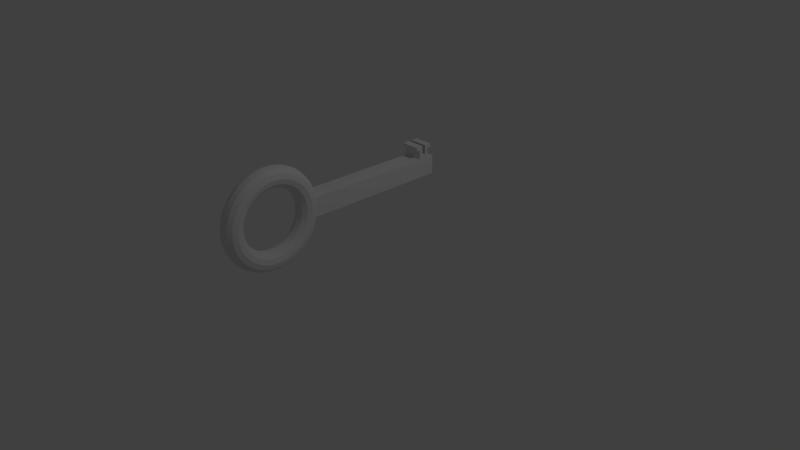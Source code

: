 # Source: Key.blend  (saved by Blender 2.79.0; exported with 4.5.12 LTS)
import bpy
from mathutils import Matrix  # noqa: F401  (used for matrix-valued properties, if any)

bpy.ops.wm.read_factory_settings(use_empty=True)
scene = bpy.context.scene
scene.name = 'Scene'

# ---- collections
col_collection_1 = bpy.data.collections.new('Collection 1'); scene.collection.children.link(col_collection_1)

# ---- materials (node trees are filled in below, after node groups)
mat_material = bpy.data.materials.new('Material')
mat_material.alpha_threshold = 0.0
mat_material.roughness = 0.5
mat_material.line_color = (0.0, 0.0, 0.0, 1.0)

# ---- material node trees

# ---- world
world_world = bpy.data.worlds.new('World'); scene.world = world_world
world_world.color = (0.05088, 0.05088, 0.05088)
world_world.use_sun_shadow = False
world_world.sun_shadow_jitter_overblur = 0.0
world_world.cycles.sampling_method = 'MANUAL'

# ---- cameras
cam_camera = bpy.data.cameras.new('Camera')
cam_camera.clip_end = 100.0
cam_camera.lens = 35.0
cam_camera.sensor_width = 32.0
cam_camera.sensor_height = 18.0
cam_camera.ortho_scale = 7.314
cam_camera.dof.focus_distance = 0.0

# ---- lights
light_lamp = bpy.data.lights.new('Lamp', 'POINT')
light_lamp.transmission_factor = 0.0
light_lamp.cutoff_distance = 30.0
light_lamp.energy = 100.0
light_lamp.shadow_buffer_clip_start = 1.001
light_lamp.shadow_soft_size = 0.1
light_lamp.shadow_maximum_resolution = 0.006
light_lamp.use_absolute_resolution = True

# ---- meshes
me_cube = bpy.data.meshes.new('Cube')
me_cube.from_pydata([(1.0, 1.0, -1.0), (1.0, -1.0, -1.0), (-1.0, -1.0, -1.0), (-1.0, 1.0, -1.0), (1.0, 1.0, 1.0), (1.0, -1.0, 1.0), (-1.0, -1.0, 1.0), (-1.0, 1.0, 1.0), (1.0, 0.7696, -1.0), (-1.0, 0.7696, -1.0), (1.0, 0.7696, 1.0), (-1.0, 0.7696, 1.0), (-1.0, 0.9064, -1.0), (-1.0, 0.9064, 1.0), (1.0, 0.9064, -1.0), (1.0, 0.9064, 1.0), (1.0, 0.9064, 1.385), (1.0, 0.7696, 1.385), (-1.0, 0.7696, 1.385), (-1.0, 0.9064, 1.385), (1.0, 0.8645, -1.0), (1.0, 0.8189, -1.0), (1.0, 0.8645, 1.0), (1.0, 0.8189, 1.0), (-1.0, 0.8189, -1.0), (-1.0, 0.8645, -1.0), (-1.0, 0.8189, 1.0), (-1.0, 0.8645, 1.0), (1.0, 0.8645, 1.385), (1.0, 0.8189, 1.385), (-1.0, 0.8189, 1.385), (-1.0, 0.8645, 1.385), (1.0, 0.8189, 2.369), (1.0, 0.7696, 2.369), (-1.0, 0.7696, 2.369), (-1.0, 0.8645, 2.369), (-1.0, 0.9064, 2.369), (1.0, 0.9064, 2.369), (1.0, 0.8645, 2.369), (-1.0, 0.8189, 2.369), (-1.0, 0.8189, 2.001), (1.0, 0.8189, 2.001), (1.0, 0.7696, 2.001), (-1.0, 0.7696, 2.001), (1.0, 0.9064, 2.001), (1.0, 0.8645, 2.001), (-1.0, 0.9064, 2.001), (-1.0, 0.8645, 2.001), (-1.0, 0.7186, 2.369), (1.0, 0.7186, 2.369), (-1.0, 0.9575, 2.369), (1.0, 0.9575, 2.369), (1.0, 0.9575, 2.001), (-1.0, 0.9575, 2.001), (1.0, 0.7186, 2.001), (-1.0, 0.7186, 2.001), (0.1985, -1.49, 5.146), (-0.314, -1.49, 5.011), (-0.6901, -1.49, 4.637), (-0.829, -1.49, 4.126), (-0.6935, -1.49, 3.613), (-0.3199, -1.49, 3.237), (0.1917, -1.49, 3.098), (0.7042, -1.49, 3.234), (1.08, -1.49, 3.607), (1.219, -1.49, 4.119), (1.084, -1.49, 4.631), (0.7101, -1.49, 5.008), (0.1984, -1.406, 5.103), (-0.3142, -1.409, 4.968), (-0.6903, -1.415, 4.598), (-0.8291, -1.423, 4.091), (-0.6936, -1.431, 3.583), (-0.32, -1.438, 3.21), (0.1916, -1.44, 3.072), (0.7041, -1.438, 3.206), (1.08, -1.431, 3.577), (1.219, -1.423, 4.084), (1.084, -1.415, 4.592), (0.71, -1.409, 4.965), (0.1979, -1.324, 4.972), (-0.3146, -1.329, 4.841), (-0.6906, -1.341, 4.48), (-0.8295, -1.357, 3.986), (-0.6939, -1.374, 3.491), (-0.3203, -1.386, 3.128), (0.1914, -1.391, 2.994), (0.7039, -1.386, 3.124), (1.08, -1.374, 3.485), (1.219, -1.357, 3.979), (1.083, -1.341, 4.474), (0.7095, -1.329, 4.838), (0.1972, -1.245, 4.757), (-0.3153, -1.252, 4.632), (-0.6913, -1.27, 4.287), (-0.8301, -1.294, 3.814), (-0.6944, -1.319, 3.34), (-0.3207, -1.336, 2.993), (0.1909, -1.343, 2.864), (0.7034, -1.336, 2.989), (1.079, -1.319, 3.335), (1.218, -1.294, 3.807), (1.083, -1.27, 4.281), (0.7089, -1.252, 4.628), (0.1962, -1.17, 4.46), (-0.3162, -1.179, 4.343), (-0.6922, -1.202, 4.02), (-0.8308, -1.234, 3.577), (-0.6951, -1.266, 3.133), (-0.3213, -1.289, 2.807), (0.1904, -1.298, 2.687), (0.7028, -1.289, 2.804), (1.079, -1.266, 3.127), (1.217, -1.234, 3.57), (1.082, -1.202, 4.014), (0.7079, -1.179, 4.34), (0.195, -1.1, 4.088), (-0.3174, -1.111, 3.981), (-0.6933, -1.139, 3.685), (-0.8318, -1.178, 3.279), (-0.696, -1.217, 2.873), (-0.3221, -1.246, 2.574), (0.1896, -1.256, 2.463), (0.702, -1.246, 2.57), (1.078, -1.217, 2.867), (1.216, -1.178, 3.272), (1.081, -1.139, 3.679), (0.7067, -1.111, 3.978), (0.1935, -1.037, 3.647), (-0.3189, -1.049, 3.551), (-0.6946, -1.083, 3.288), (-0.833, -1.128, 2.926), (-0.697, -1.173, 2.563), (-0.323, -1.206, 2.297), (0.1887, -1.218, 2.198), (0.7011, -1.206, 2.294), (1.077, -1.173, 2.557), (1.215, -1.128, 2.919), (1.079, -1.083, 3.282), (0.7053, -1.049, 3.548), (0.1919, -0.9822, 3.143), (-0.3205, -0.9958, 3.061), (-0.6961, -1.033, 2.834), (-0.8343, -1.084, 2.523), (-0.6982, -1.135, 2.211), (-0.3241, -1.172, 1.981), (0.1877, -1.185, 1.896), (0.7001, -1.172, 1.978), (1.076, -1.135, 2.205), (1.214, -1.084, 2.516), (1.078, -1.033, 2.828), (0.7037, -0.9958, 3.058), (0.19, -0.9356, 2.586), (-0.3223, -0.9505, 2.519), (-0.6978, -0.9911, 2.333), (-0.8358, -1.047, 2.077), (-0.6994, -1.102, 1.821), (-0.3252, -1.143, 1.632), (0.1866, -1.157, 1.562), (0.6989, -1.143, 1.629), (1.074, -1.102, 1.815), (1.212, -1.047, 2.071), (1.076, -0.9911, 2.327), (0.7019, -0.9505, 2.516), (0.188, -0.8986, 1.985), (-0.3242, -0.9145, 1.935), (-0.6995, -0.9578, 1.792), (-0.8374, -1.017, 1.597), (-0.7008, -1.076, 1.4), (-0.3265, -1.119, 1.256), (0.1854, -1.135, 1.202), (0.6977, -1.119, 1.252), (1.073, -1.076, 1.395), (1.211, -1.017, 1.59), (1.074, -0.9578, 1.787), (0.6999, -0.9145, 1.931), (0.1859, -0.8717, 1.351), (-0.3263, -0.8883, 1.317), (-0.7014, -0.9335, 1.222), (-0.8391, -0.9954, 1.089), (-0.7023, -1.057, 0.9565), (-0.3278, -1.102, 0.8582), (0.1842, -1.119, 0.821), (0.6964, -1.102, 0.8548), (1.072, -1.057, 0.9506), (1.209, -0.9954, 1.083), (1.072, -0.9335, 1.216), (0.6979, -0.8883, 1.314), (0.1838, -0.8554, 0.6942), (-0.3284, -0.8724, 0.678), (-0.7034, -0.9188, 0.6303), (-0.8408, -0.9823, 0.5639), (-0.7038, -1.046, 0.4966), (-0.3291, -1.092, 0.4464), (0.1829, -1.109, 0.4268), (0.695, -1.092, 0.4431), (1.07, -1.046, 0.4907), (1.207, -0.9823, 0.5571), (1.07, -0.9188, 0.6244), (0.6958, -0.8724, 0.6746), (0.1815, -0.8499, 0.02582), (-0.3305, -0.867, 0.02751), (-0.7054, -0.9139, 0.02875), (-0.8426, -0.9779, 0.02921), (-0.7054, -1.042, 0.02875), (-0.3305, -1.089, 0.02751), (0.1815, -1.106, 0.02582), (0.6936, -1.089, 0.02412), (1.068, -1.042, 0.02288), (1.206, -0.9779, 0.02243), (1.068, -0.9139, 0.02288), (0.6936, -0.867, 0.02412), (0.1793, -0.8554, -0.6426), (-0.3327, -0.8724, -0.623), (-0.7074, -0.9188, -0.5728), (-0.8444, -0.9823, -0.5055), (-0.7069, -1.046, -0.4391), (-0.3319, -1.092, -0.3914), (0.1802, -1.109, -0.3752), (0.6922, -1.092, -0.3948), (1.067, -1.046, -0.445), (1.204, -0.9823, -0.5123), (1.066, -0.9188, -0.5787), (0.6915, -0.8724, -0.6264), (0.1772, -0.8717, -1.3), (-0.3348, -0.8883, -1.262), (-0.7093, -0.9335, -1.164), (-0.8461, -0.9954, -1.031), (-0.7085, -1.057, -0.899), (-0.3333, -1.102, -0.8032), (0.1789, -1.119, -0.7694), (0.6909, -1.102, -0.8066), (1.065, -1.057, -0.9049), (1.202, -0.9954, -1.038), (1.065, -0.9335, -1.17), (0.6893, -0.8883, -1.266), (0.1751, -0.8986, -1.934), (-0.3368, -0.9145, -1.88), (-0.7112, -0.9578, -1.735), (-0.8478, -1.017, -1.538), (-0.7099, -1.076, -1.343), (-0.3346, -1.119, -1.201), (0.1777, -1.135, -1.15), (0.6895, -1.119, -1.204), (1.064, -1.076, -1.349), (1.2, -1.017, -1.545), (1.063, -0.9578, -1.741), (0.6873, -0.9145, -1.883), (0.1731, -0.9356, -2.535), (-0.3388, -0.9505, -2.464), (-0.713, -0.9911, -2.276), (-0.8494, -1.047, -2.019), (-0.7113, -1.102, -1.763), (-0.3358, -1.143, -1.577), (0.1765, -1.157, -1.51), (0.6883, -1.143, -1.581), (1.063, -1.102, -1.769), (1.199, -1.047, -2.026), (1.061, -0.9911, -2.281), (0.6854, -0.9505, -2.468), (0.1712, -0.9822, -3.091), (-0.3406, -0.9958, -3.006), (-0.7147, -1.033, -2.777), (-0.8508, -1.084, -2.465), (-0.7126, -1.135, -2.153), (-0.337, -1.172, -1.926), (0.1754, -1.185, -1.845), (0.6871, -1.172, -1.93), (1.061, -1.135, -2.159), (1.197, -1.084, -2.471), (1.059, -1.033, -2.783), (0.6836, -0.9958, -3.01), (0.1696, -1.037, -3.595), (-0.3422, -1.049, -3.496), (-0.7162, -1.083, -3.23), (-0.8522, -1.128, -2.867), (-0.7138, -1.173, -2.506), (-0.338, -1.206, -2.242), (0.1744, -1.218, -2.147), (0.6861, -1.206, -2.245), (1.06, -1.173, -2.512), (1.196, -1.128, -2.874), (1.058, -1.083, -3.236), (0.6819, -1.049, -3.5), (0.1681, -1.1, -4.037), (-0.3436, -1.111, -3.926), (-0.7175, -1.139, -3.628), (-0.8533, -1.178, -3.221), (-0.7148, -1.217, -2.815), (-0.339, -1.246, -2.519), (0.1735, -1.256, -2.412), (0.6852, -1.246, -2.522), (1.059, -1.217, -2.821), (1.195, -1.178, -3.228), (1.056, -1.139, -3.633), (0.6805, -1.111, -3.93), (0.1669, -1.17, -4.409), (-0.3448, -1.179, -4.288), (-0.7186, -1.202, -3.962), (-0.8543, -1.234, -3.519), (-0.7157, -1.266, -3.075), (-0.3397, -1.289, -2.752), (0.1727, -1.298, -2.635), (0.6844, -1.289, -2.755), (1.058, -1.266, -3.081), (1.194, -1.234, -3.525), (1.055, -1.202, -3.968), (0.6793, -1.179, -4.292), (0.1659, -1.245, -4.705), (-0.3458, -1.252, -4.577), (-0.7195, -1.27, -4.229), (-0.8551, -1.294, -3.756), (-0.7163, -1.319, -3.283), (-0.3403, -1.336, -2.938), (0.1721, -1.343, -2.813), (0.6838, -1.336, -2.941), (1.058, -1.319, -3.289), (1.193, -1.294, -3.762), (1.054, -1.27, -4.235), (0.6784, -1.252, -4.58), (0.1652, -1.324, -4.92), (-0.3465, -1.329, -4.786), (-0.7201, -1.341, -4.423), (-0.8557, -1.357, -3.928), (-0.7168, -1.374, -3.434), (-0.3408, -1.386, -3.073), (0.1717, -1.391, -2.942), (0.6833, -1.386, -3.076), (1.057, -1.374, -3.439), (1.193, -1.357, -3.935), (1.054, -1.341, -4.429), (0.6777, -1.329, -4.79), (0.1647, -1.406, -5.051), (-0.3469, -1.409, -4.913), (-0.7205, -1.415, -4.54), (-0.856, -1.423, -4.032), (-0.7171, -1.431, -3.525), (-0.3411, -1.438, -3.155), (0.1715, -1.44, -3.02), (0.6831, -1.438, -3.158), (1.057, -1.431, -3.531), (1.192, -1.423, -4.039), (1.053, -1.415, -4.546), (0.6773, -1.409, -4.917), (0.1646, -1.49, -5.095), (-0.347, -1.49, -4.956), (-0.7206, -1.49, -4.58), (-0.8562, -1.49, -4.067), (-0.7172, -1.49, -3.556), (-0.3411, -1.49, -3.182), (0.1714, -1.49, -3.047), (0.683, -1.49, -3.185), (1.057, -1.49, -3.562), (1.192, -1.49, -4.074), (1.053, -1.49, -4.586), (0.6771, -1.49, -4.959), (0.1647, -1.574, -5.051), (-0.3469, -1.571, -4.913), (-0.7205, -1.565, -4.54), (-0.856, -1.557, -4.032), (-0.7171, -1.548, -3.525), (-0.3411, -1.542, -3.155), (0.1715, -1.54, -3.02), (0.6831, -1.542, -3.158), (1.057, -1.548, -3.531), (1.192, -1.557, -4.039), (1.053, -1.565, -4.546), (0.6773, -1.571, -4.917), (0.1652, -1.656, -4.92), (-0.3465, -1.651, -4.786), (-0.7201, -1.639, -4.423), (-0.8557, -1.623, -3.928), (-0.7168, -1.606, -3.434), (-0.3408, -1.594, -3.073), (0.1717, -1.589, -2.942), (0.6833, -1.594, -3.076), (1.057, -1.606, -3.439), (1.193, -1.623, -3.935), (1.054, -1.639, -4.429), (0.6777, -1.651, -4.79), (0.1659, -1.735, -4.705), (-0.3458, -1.728, -4.577), (-0.7195, -1.71, -4.229), (-0.8551, -1.686, -3.756), (-0.7163, -1.661, -3.283), (-0.3403, -1.644, -2.938), (0.1721, -1.637, -2.813), (0.6838, -1.644, -2.941), (1.058, -1.661, -3.289), (1.193, -1.686, -3.762), (1.054, -1.71, -4.235), (0.6784, -1.728, -4.58), (0.1669, -1.81, -4.409), (-0.3448, -1.801, -4.288), (-0.7186, -1.778, -3.962), (-0.8543, -1.746, -3.519), (-0.7157, -1.714, -3.075), (-0.3397, -1.691, -2.752), (0.1727, -1.682, -2.635), (0.6844, -1.691, -2.755), (1.058, -1.714, -3.081), (1.194, -1.746, -3.525), (1.055, -1.778, -3.968), (0.6793, -1.801, -4.292), (0.1681, -1.88, -4.037), (-0.3436, -1.869, -3.926), (-0.7175, -1.841, -3.628), (-0.8534, -1.802, -3.221), (-0.7148, -1.763, -2.815), (-0.339, -1.734, -2.519), (0.1735, -1.724, -2.412), (0.6852, -1.734, -2.522), (1.059, -1.763, -2.821), (1.195, -1.802, -3.228), (1.056, -1.841, -3.633), (0.6805, -1.869, -3.93), (0.1696, -1.943, -3.595), (-0.3422, -1.93, -3.496), (-0.7162, -1.897, -3.23), (-0.8522, -1.852, -2.867), (-0.7138, -1.807, -2.506), (-0.338, -1.774, -2.242), (0.1744, -1.762, -2.147), (0.6861, -1.774, -2.245), (1.06, -1.807, -2.512), (1.196, -1.852, -2.874), (1.058, -1.897, -3.236), (0.6819, -1.93, -3.5), (0.1712, -1.998, -3.091), (-0.3406, -1.984, -3.006), (-0.7147, -1.947, -2.777), (-0.8508, -1.896, -2.465), (-0.7126, -1.845, -2.153), (-0.337, -1.808, -1.926), (0.1754, -1.795, -1.845), (0.6871, -1.808, -1.93), (1.061, -1.845, -2.159), (1.197, -1.896, -2.471), (1.059, -1.947, -2.783), (0.6836, -1.984, -3.01), (0.1731, -2.044, -2.535), (-0.3388, -2.029, -2.464), (-0.713, -1.989, -2.276), (-0.8494, -1.933, -2.019), (-0.7113, -1.878, -1.763), (-0.3358, -1.837, -1.577), (0.1765, -1.823, -1.51), (0.6883, -1.837, -1.581), (1.063, -1.878, -1.769), (1.199, -1.933, -2.026), (1.061, -1.989, -2.281), (0.6854, -2.029, -2.468), (0.1751, -2.081, -1.934), (-0.3368, -2.066, -1.88), (-0.7112, -2.022, -1.735), (-0.8478, -1.963, -1.538), (-0.7099, -1.904, -1.343), (-0.3346, -1.861, -1.201), (0.1777, -1.845, -1.15), (0.6895, -1.861, -1.204), (1.064, -1.904, -1.349), (1.2, -1.963, -1.545), (1.063, -2.022, -1.741), (0.6873, -2.066, -1.883), (0.1772, -2.108, -1.3), (-0.3348, -2.092, -1.262), (-0.7093, -2.046, -1.164), (-0.8461, -1.985, -1.031), (-0.7085, -1.923, -0.899), (-0.3333, -1.878, -0.8032), (0.1789, -1.861, -0.7694), (0.6909, -1.878, -0.8066), (1.065, -1.923, -0.9049), (1.202, -1.985, -1.038), (1.065, -2.046, -1.17), (0.6893, -2.092, -1.266), (0.1793, -2.125, -0.6426), (-0.3327, -2.108, -0.623), (-0.7074, -2.061, -0.5728), (-0.8444, -1.998, -0.5055), (-0.7069, -1.934, -0.4391), (-0.3319, -1.888, -0.3914), (0.1802, -1.871, -0.3752), (0.6922, -1.888, -0.3948), (1.067, -1.934, -0.445), (1.204, -1.998, -0.5123), (1.066, -2.061, -0.5787), (0.6915, -2.108, -0.6264), (0.1815, -2.13, 0.02581), (-0.3305, -2.113, 0.02751), (-0.7054, -2.066, 0.02875), (-0.8426, -2.002, 0.0292), (-0.7054, -1.938, 0.02875), (-0.3305, -1.891, 0.02751), (0.1815, -1.874, 0.02581), (0.6936, -1.891, 0.02412), (1.068, -1.938, 0.02288), (1.206, -2.002, 0.02242), (1.068, -2.066, 0.02288), (0.6936, -2.113, 0.02412), (0.1838, -2.125, 0.6942), (-0.3284, -2.108, 0.678), (-0.7034, -2.061, 0.6303), (-0.8408, -1.998, 0.5639), (-0.7038, -1.934, 0.4966), (-0.3291, -1.888, 0.4464), (0.1829, -1.871, 0.4268), (0.695, -1.888, 0.4431), (1.07, -1.934, 0.4907), (1.207, -1.998, 0.5571), (1.07, -2.061, 0.6244), (0.6958, -2.108, 0.6746), (0.1859, -2.108, 1.351), (-0.3263, -2.092, 1.317), (-0.7014, -2.046, 1.222), (-0.8391, -1.985, 1.089), (-0.7023, -1.923, 0.9565), (-0.3278, -1.878, 0.8582), (0.1842, -1.861, 0.821), (0.6964, -1.878, 0.8548), (1.072, -1.923, 0.9506), (1.209, -1.985, 1.083), (1.072, -2.046, 1.216), (0.6979, -2.092, 1.314), (0.188, -2.081, 1.985), (-0.3242, -2.066, 1.935), (-0.6995, -2.022, 1.792), (-0.8374, -1.963, 1.597), (-0.7008, -1.904, 1.4), (-0.3265, -1.861, 1.256), (0.1854, -1.845, 1.202), (0.6977, -1.861, 1.252), (1.073, -1.904, 1.395), (1.211, -1.963, 1.59), (1.074, -2.022, 1.787), (0.6999, -2.066, 1.931), (0.19, -2.044, 2.586), (-0.3223, -2.029, 2.519), (-0.6978, -1.989, 2.333), (-0.8358, -1.933, 2.077), (-0.6995, -1.878, 1.821), (-0.3252, -1.837, 1.632), (0.1866, -1.823, 1.562), (0.6989, -1.837, 1.629), (1.074, -1.878, 1.815), (1.212, -1.933, 2.071), (1.076, -1.989, 2.327), (0.7019, -2.029, 2.516), (0.1919, -1.998, 3.143), (-0.3205, -1.984, 3.061), (-0.6961, -1.947, 2.834), (-0.8343, -1.896, 2.523), (-0.6982, -1.845, 2.211), (-0.3241, -1.808, 1.981), (0.1877, -1.795, 1.896), (0.7001, -1.808, 1.978), (1.076, -1.845, 2.205), (1.214, -1.896, 2.516), (1.078, -1.947, 2.828), (0.7037, -1.984, 3.058), (0.1935, -1.943, 3.647), (-0.3189, -1.93, 3.551), (-0.6946, -1.897, 3.288), (-0.833, -1.852, 2.926), (-0.697, -1.807, 2.563), (-0.323, -1.774, 2.297), (0.1887, -1.762, 2.198), (0.7011, -1.774, 2.294), (1.077, -1.807, 2.557), (1.215, -1.852, 2.919), (1.079, -1.897, 3.282), (0.7053, -1.93, 3.548), (0.195, -1.88, 4.088), (-0.3174, -1.869, 3.981), (-0.6933, -1.841, 3.685), (-0.8318, -1.802, 3.279), (-0.696, -1.763, 2.873), (-0.3221, -1.734, 2.574), (0.1896, -1.724, 2.463), (0.702, -1.734, 2.57), (1.078, -1.763, 2.867), (1.216, -1.802, 3.272), (1.081, -1.841, 3.679), (0.7067, -1.869, 3.978), (0.1962, -1.81, 4.46), (-0.3162, -1.801, 4.343), (-0.6922, -1.778, 4.02), (-0.8308, -1.746, 3.577), (-0.6951, -1.714, 3.133), (-0.3213, -1.691, 2.807), (0.1904, -1.682, 2.687), (0.7028, -1.691, 2.804), (1.079, -1.714, 3.127), (1.217, -1.746, 3.57), (1.082, -1.778, 4.014), (0.7079, -1.801, 4.34), (0.1972, -1.735, 4.757), (-0.3153, -1.728, 4.632), (-0.6913, -1.71, 4.287), (-0.8301, -1.686, 3.814), (-0.6944, -1.661, 3.34), (-0.3207, -1.644, 2.993), (0.1909, -1.637, 2.864), (0.7034, -1.644, 2.989), (1.079, -1.661, 3.334), (1.218, -1.686, 3.807), (1.083, -1.71, 4.281), (0.7089, -1.728, 4.628), (0.1979, -1.656, 4.972), (-0.3146, -1.651, 4.841), (-0.6906, -1.639, 4.48), (-0.8295, -1.623, 3.986), (-0.6939, -1.606, 3.491), (-0.3203, -1.594, 3.128), (0.1914, -1.589, 2.994), (0.7039, -1.594, 3.124), (1.08, -1.606, 3.485), (1.219, -1.623, 3.979), (1.083, -1.639, 4.474), (0.7095, -1.651, 4.838), (0.1984, -1.574, 5.103), (-0.3142, -1.571, 4.968), (-0.6903, -1.565, 4.598), (-0.8291, -1.557, 4.091), (-0.6936, -1.548, 3.583), (-0.32, -1.542, 3.21), (0.1916, -1.54, 3.072), (0.7041, -1.542, 3.206), (1.08, -1.548, 3.577), (1.219, -1.557, 4.084), (1.084, -1.565, 4.592), (0.71, -1.571, 4.965)], [], [(8, 1, 2, 9), (10, 11, 6, 5), (8, 10, 5, 1), (1, 5, 6, 2), (12, 13, 7, 3), (4, 0, 3, 7), (2, 6, 11, 9), (21, 23, 10, 8), (21, 8, 9, 24), (0, 14, 12, 3), (4, 7, 13, 15), (0, 4, 15, 14), (25, 27, 13, 12), (11, 10, 17, 18), (41, 40, 39, 32), (22, 15, 16, 28), (15, 13, 19, 16), (26, 11, 18, 30), (13, 27, 31, 19), (27, 26, 30, 31), (10, 23, 29, 17), (23, 22, 28, 29), (45, 44, 37, 38), (28, 31, 30, 29), (9, 11, 26, 24), (24, 26, 27, 25), (14, 20, 25, 12), (20, 21, 24, 25), (14, 15, 22, 20), (20, 22, 23, 21), (32, 39, 34, 33), (37, 36, 35, 38), (43, 42, 54, 55), (42, 33, 49, 54), (47, 45, 38, 35), (46, 47, 35, 36), (42, 41, 32, 33), (40, 43, 34, 39), (30, 18, 43, 40), (17, 29, 41, 42), (18, 17, 42, 43), (29, 30, 40, 41), (19, 31, 47, 46), (31, 28, 45, 47), (16, 19, 46, 44), (28, 16, 44, 45), (52, 53, 50, 51), (55, 54, 49, 48), (36, 37, 51, 50), (33, 34, 48, 49), (46, 36, 50, 53), (44, 46, 53, 52), (34, 43, 55, 48), (37, 44, 52, 51), (56, 68, 69, 57), (57, 69, 70, 58), (58, 70, 71, 59), (59, 71, 72, 60), (60, 72, 73, 61), (61, 73, 74, 62), (62, 74, 75, 63), (63, 75, 76, 64), (64, 76, 77, 65), (65, 77, 78, 66), (66, 78, 79, 67), (67, 79, 68, 56), (68, 80, 81, 69), (69, 81, 82, 70), (70, 82, 83, 71), (71, 83, 84, 72), (72, 84, 85, 73), (73, 85, 86, 74), (74, 86, 87, 75), (75, 87, 88, 76), (76, 88, 89, 77), (77, 89, 90, 78), (78, 90, 91, 79), (79, 91, 80, 68), (80, 92, 93, 81), (81, 93, 94, 82), (82, 94, 95, 83), (83, 95, 96, 84), (84, 96, 97, 85), (85, 97, 98, 86), (86, 98, 99, 87), (87, 99, 100, 88), (88, 100, 101, 89), (89, 101, 102, 90), (90, 102, 103, 91), (91, 103, 92, 80), (92, 104, 105, 93), (93, 105, 106, 94), (94, 106, 107, 95), (95, 107, 108, 96), (96, 108, 109, 97), (97, 109, 110, 98), (98, 110, 111, 99), (99, 111, 112, 100), (100, 112, 113, 101), (101, 113, 114, 102), (102, 114, 115, 103), (103, 115, 104, 92), (104, 116, 117, 105), (105, 117, 118, 106), (106, 118, 119, 107), (107, 119, 120, 108), (108, 120, 121, 109), (109, 121, 122, 110), (110, 122, 123, 111), (111, 123, 124, 112), (112, 124, 125, 113), (113, 125, 126, 114), (114, 126, 127, 115), (115, 127, 116, 104), (116, 128, 129, 117), (117, 129, 130, 118), (118, 130, 131, 119), (119, 131, 132, 120), (120, 132, 133, 121), (121, 133, 134, 122), (122, 134, 135, 123), (123, 135, 136, 124), (124, 136, 137, 125), (125, 137, 138, 126), (126, 138, 139, 127), (127, 139, 128, 116), (128, 140, 141, 129), (129, 141, 142, 130), (130, 142, 143, 131), (131, 143, 144, 132), (132, 144, 145, 133), (133, 145, 146, 134), (134, 146, 147, 135), (135, 147, 148, 136), (136, 148, 149, 137), (137, 149, 150, 138), (138, 150, 151, 139), (139, 151, 140, 128), (140, 152, 153, 141), (141, 153, 154, 142), (142, 154, 155, 143), (143, 155, 156, 144), (144, 156, 157, 145), (145, 157, 158, 146), (146, 158, 159, 147), (147, 159, 160, 148), (148, 160, 161, 149), (149, 161, 162, 150), (150, 162, 163, 151), (151, 163, 152, 140), (152, 164, 165, 153), (153, 165, 166, 154), (154, 166, 167, 155), (155, 167, 168, 156), (156, 168, 169, 157), (157, 169, 170, 158), (158, 170, 171, 159), (159, 171, 172, 160), (160, 172, 173, 161), (161, 173, 174, 162), (162, 174, 175, 163), (163, 175, 164, 152), (164, 176, 177, 165), (165, 177, 178, 166), (166, 178, 179, 167), (167, 179, 180, 168), (168, 180, 181, 169), (169, 181, 182, 170), (170, 182, 183, 171), (171, 183, 184, 172), (172, 184, 185, 173), (173, 185, 186, 174), (174, 186, 187, 175), (175, 187, 176, 164), (176, 188, 189, 177), (177, 189, 190, 178), (178, 190, 191, 179), (179, 191, 192, 180), (180, 192, 193, 181), (181, 193, 194, 182), (182, 194, 195, 183), (183, 195, 196, 184), (184, 196, 197, 185), (185, 197, 198, 186), (186, 198, 199, 187), (187, 199, 188, 176), (188, 200, 201, 189), (189, 201, 202, 190), (190, 202, 203, 191), (191, 203, 204, 192), (192, 204, 205, 193), (193, 205, 206, 194), (194, 206, 207, 195), (195, 207, 208, 196), (196, 208, 209, 197), (197, 209, 210, 198), (198, 210, 211, 199), (199, 211, 200, 188), (200, 212, 213, 201), (201, 213, 214, 202), (202, 214, 215, 203), (203, 215, 216, 204), (204, 216, 217, 205), (205, 217, 218, 206), (206, 218, 219, 207), (207, 219, 220, 208), (208, 220, 221, 209), (209, 221, 222, 210), (210, 222, 223, 211), (211, 223, 212, 200), (212, 224, 225, 213), (213, 225, 226, 214), (214, 226, 227, 215), (215, 227, 228, 216), (216, 228, 229, 217), (217, 229, 230, 218), (218, 230, 231, 219), (219, 231, 232, 220), (220, 232, 233, 221), (221, 233, 234, 222), (222, 234, 235, 223), (223, 235, 224, 212), (224, 236, 237, 225), (225, 237, 238, 226), (226, 238, 239, 227), (227, 239, 240, 228), (228, 240, 241, 229), (229, 241, 242, 230), (230, 242, 243, 231), (231, 243, 244, 232), (232, 244, 245, 233), (233, 245, 246, 234), (234, 246, 247, 235), (235, 247, 236, 224), (236, 248, 249, 237), (237, 249, 250, 238), (238, 250, 251, 239), (239, 251, 252, 240), (240, 252, 253, 241), (241, 253, 254, 242), (242, 254, 255, 243), (243, 255, 256, 244), (244, 256, 257, 245), (245, 257, 258, 246), (246, 258, 259, 247), (247, 259, 248, 236), (248, 260, 261, 249), (249, 261, 262, 250), (250, 262, 263, 251), (251, 263, 264, 252), (252, 264, 265, 253), (253, 265, 266, 254), (254, 266, 267, 255), (255, 267, 268, 256), (256, 268, 269, 257), (257, 269, 270, 258), (258, 270, 271, 259), (259, 271, 260, 248), (260, 272, 273, 261), (261, 273, 274, 262), (262, 274, 275, 263), (263, 275, 276, 264), (264, 276, 277, 265), (265, 277, 278, 266), (266, 278, 279, 267), (267, 279, 280, 268), (268, 280, 281, 269), (269, 281, 282, 270), (270, 282, 283, 271), (271, 283, 272, 260), (272, 284, 285, 273), (273, 285, 286, 274), (274, 286, 287, 275), (275, 287, 288, 276), (276, 288, 289, 277), (277, 289, 290, 278), (278, 290, 291, 279), (279, 291, 292, 280), (280, 292, 293, 281), (281, 293, 294, 282), (282, 294, 295, 283), (283, 295, 284, 272), (284, 296, 297, 285), (285, 297, 298, 286), (286, 298, 299, 287), (287, 299, 300, 288), (288, 300, 301, 289), (289, 301, 302, 290), (290, 302, 303, 291), (291, 303, 304, 292), (292, 304, 305, 293), (293, 305, 306, 294), (294, 306, 307, 295), (295, 307, 296, 284), (296, 308, 309, 297), (297, 309, 310, 298), (298, 310, 311, 299), (299, 311, 312, 300), (300, 312, 313, 301), (301, 313, 314, 302), (302, 314, 315, 303), (303, 315, 316, 304), (304, 316, 317, 305), (305, 317, 318, 306), (306, 318, 319, 307), (307, 319, 308, 296), (308, 320, 321, 309), (309, 321, 322, 310), (310, 322, 323, 311), (311, 323, 324, 312), (312, 324, 325, 313), (313, 325, 326, 314), (314, 326, 327, 315), (315, 327, 328, 316), (316, 328, 329, 317), (317, 329, 330, 318), (318, 330, 331, 319), (319, 331, 320, 308), (320, 332, 333, 321), (321, 333, 334, 322), (322, 334, 335, 323), (323, 335, 336, 324), (324, 336, 337, 325), (325, 337, 338, 326), (326, 338, 339, 327), (327, 339, 340, 328), (328, 340, 341, 329), (329, 341, 342, 330), (330, 342, 343, 331), (331, 343, 332, 320), (332, 344, 345, 333), (333, 345, 346, 334), (334, 346, 347, 335), (335, 347, 348, 336), (336, 348, 349, 337), (337, 349, 350, 338), (338, 350, 351, 339), (339, 351, 352, 340), (340, 352, 353, 341), (341, 353, 354, 342), (342, 354, 355, 343), (343, 355, 344, 332), (344, 356, 357, 345), (345, 357, 358, 346), (346, 358, 359, 347), (347, 359, 360, 348), (348, 360, 361, 349), (349, 361, 362, 350), (350, 362, 363, 351), (351, 363, 364, 352), (352, 364, 365, 353), (353, 365, 366, 354), (354, 366, 367, 355), (355, 367, 356, 344), (356, 368, 369, 357), (357, 369, 370, 358), (358, 370, 371, 359), (359, 371, 372, 360), (360, 372, 373, 361), (361, 373, 374, 362), (362, 374, 375, 363), (363, 375, 376, 364), (364, 376, 377, 365), (365, 377, 378, 366), (366, 378, 379, 367), (367, 379, 368, 356), (368, 380, 381, 369), (369, 381, 382, 370), (370, 382, 383, 371), (371, 383, 384, 372), (372, 384, 385, 373), (373, 385, 386, 374), (374, 386, 387, 375), (375, 387, 388, 376), (376, 388, 389, 377), (377, 389, 390, 378), (378, 390, 391, 379), (379, 391, 380, 368), (380, 392, 393, 381), (381, 393, 394, 382), (382, 394, 395, 383), (383, 395, 396, 384), (384, 396, 397, 385), (385, 397, 398, 386), (386, 398, 399, 387), (387, 399, 400, 388), (388, 400, 401, 389), (389, 401, 402, 390), (390, 402, 403, 391), (391, 403, 392, 380), (392, 404, 405, 393), (393, 405, 406, 394), (394, 406, 407, 395), (395, 407, 408, 396), (396, 408, 409, 397), (397, 409, 410, 398), (398, 410, 411, 399), (399, 411, 412, 400), (400, 412, 413, 401), (401, 413, 414, 402), (402, 414, 415, 403), (403, 415, 404, 392), (404, 416, 417, 405), (405, 417, 418, 406), (406, 418, 419, 407), (407, 419, 420, 408), (408, 420, 421, 409), (409, 421, 422, 410), (410, 422, 423, 411), (411, 423, 424, 412), (412, 424, 425, 413), (413, 425, 426, 414), (414, 426, 427, 415), (415, 427, 416, 404), (416, 428, 429, 417), (417, 429, 430, 418), (418, 430, 431, 419), (419, 431, 432, 420), (420, 432, 433, 421), (421, 433, 434, 422), (422, 434, 435, 423), (423, 435, 436, 424), (424, 436, 437, 425), (425, 437, 438, 426), (426, 438, 439, 427), (427, 439, 428, 416), (428, 440, 441, 429), (429, 441, 442, 430), (430, 442, 443, 431), (431, 443, 444, 432), (432, 444, 445, 433), (433, 445, 446, 434), (434, 446, 447, 435), (435, 447, 448, 436), (436, 448, 449, 437), (437, 449, 450, 438), (438, 450, 451, 439), (439, 451, 440, 428), (440, 452, 453, 441), (441, 453, 454, 442), (442, 454, 455, 443), (443, 455, 456, 444), (444, 456, 457, 445), (445, 457, 458, 446), (446, 458, 459, 447), (447, 459, 460, 448), (448, 460, 461, 449), (449, 461, 462, 450), (450, 462, 463, 451), (451, 463, 452, 440), (452, 464, 465, 453), (453, 465, 466, 454), (454, 466, 467, 455), (455, 467, 468, 456), (456, 468, 469, 457), (457, 469, 470, 458), (458, 470, 471, 459), (459, 471, 472, 460), (460, 472, 473, 461), (461, 473, 474, 462), (462, 474, 475, 463), (463, 475, 464, 452), (464, 476, 477, 465), (465, 477, 478, 466), (466, 478, 479, 467), (467, 479, 480, 468), (468, 480, 481, 469), (469, 481, 482, 470), (470, 482, 483, 471), (471, 483, 484, 472), (472, 484, 485, 473), (473, 485, 486, 474), (474, 486, 487, 475), (475, 487, 476, 464), (476, 488, 489, 477), (477, 489, 490, 478), (478, 490, 491, 479), (479, 491, 492, 480), (480, 492, 493, 481), (481, 493, 494, 482), (482, 494, 495, 483), (483, 495, 496, 484), (484, 496, 497, 485), (485, 497, 498, 486), (486, 498, 499, 487), (487, 499, 488, 476), (488, 500, 501, 489), (489, 501, 502, 490), (490, 502, 503, 491), (491, 503, 504, 492), (492, 504, 505, 493), (493, 505, 506, 494), (494, 506, 507, 495), (495, 507, 508, 496), (496, 508, 509, 497), (497, 509, 510, 498), (498, 510, 511, 499), (499, 511, 500, 488), (500, 512, 513, 501), (501, 513, 514, 502), (502, 514, 515, 503), (503, 515, 516, 504), (504, 516, 517, 505), (505, 517, 518, 506), (506, 518, 519, 507), (507, 519, 520, 508), (508, 520, 521, 509), (509, 521, 522, 510), (510, 522, 523, 511), (511, 523, 512, 500), (512, 524, 525, 513), (513, 525, 526, 514), (514, 526, 527, 515), (515, 527, 528, 516), (516, 528, 529, 517), (517, 529, 530, 518), (518, 530, 531, 519), (519, 531, 532, 520), (520, 532, 533, 521), (521, 533, 534, 522), (522, 534, 535, 523), (523, 535, 524, 512), (524, 536, 537, 525), (525, 537, 538, 526), (526, 538, 539, 527), (527, 539, 540, 528), (528, 540, 541, 529), (529, 541, 542, 530), (530, 542, 543, 531), (531, 543, 544, 532), (532, 544, 545, 533), (533, 545, 546, 534), (534, 546, 547, 535), (535, 547, 536, 524), (536, 548, 549, 537), (537, 549, 550, 538), (538, 550, 551, 539), (539, 551, 552, 540), (540, 552, 553, 541), (541, 553, 554, 542), (542, 554, 555, 543), (543, 555, 556, 544), (544, 556, 557, 545), (545, 557, 558, 546), (546, 558, 559, 547), (547, 559, 548, 536), (548, 560, 561, 549), (549, 561, 562, 550), (550, 562, 563, 551), (551, 563, 564, 552), (552, 564, 565, 553), (553, 565, 566, 554), (554, 566, 567, 555), (555, 567, 568, 556), (556, 568, 569, 557), (557, 569, 570, 558), (558, 570, 571, 559), (559, 571, 560, 548), (560, 572, 573, 561), (561, 573, 574, 562), (562, 574, 575, 563), (563, 575, 576, 564), (564, 576, 577, 565), (565, 577, 578, 566), (566, 578, 579, 567), (567, 579, 580, 568), (568, 580, 581, 569), (569, 581, 582, 570), (570, 582, 583, 571), (571, 583, 572, 560), (572, 584, 585, 573), (573, 585, 586, 574), (574, 586, 587, 575), (575, 587, 588, 576), (576, 588, 589, 577), (577, 589, 590, 578), (578, 590, 591, 579), (579, 591, 592, 580), (580, 592, 593, 581), (581, 593, 594, 582), (582, 594, 595, 583), (583, 595, 584, 572), (584, 596, 597, 585), (585, 597, 598, 586), (586, 598, 599, 587), (587, 599, 600, 588), (588, 600, 601, 589), (589, 601, 602, 590), (590, 602, 603, 591), (591, 603, 604, 592), (592, 604, 605, 593), (593, 605, 606, 594), (594, 606, 607, 595), (595, 607, 596, 584), (596, 608, 609, 597), (597, 609, 610, 598), (598, 610, 611, 599), (599, 611, 612, 600), (600, 612, 613, 601), (601, 613, 614, 602), (602, 614, 615, 603), (603, 615, 616, 604), (604, 616, 617, 605), (605, 617, 618, 606), (606, 618, 619, 607), (607, 619, 608, 596), (608, 620, 621, 609), (609, 621, 622, 610), (610, 622, 623, 611), (611, 623, 624, 612), (612, 624, 625, 613), (613, 625, 626, 614), (614, 626, 627, 615), (615, 627, 628, 616), (616, 628, 629, 617), (617, 629, 630, 618), (618, 630, 631, 619), (619, 631, 620, 608), (620, 56, 57, 621), (621, 57, 58, 622), (622, 58, 59, 623), (623, 59, 60, 624), (624, 60, 61, 625), (625, 61, 62, 626), (626, 62, 63, 627), (627, 63, 64, 628), (628, 64, 65, 629), (629, 65, 66, 630), (630, 66, 67, 631), (631, 67, 56, 620)])
me_cube.materials.append(mat_material)
me_cube.use_remesh_preserve_volume = False
me_cube.use_remesh_preserve_attributes = False
me_cube.use_mirror_vertex_groups = False
me_cube.update()

# ---- objects
ob_cube = bpy.data.objects.new('Cube', me_cube)
ob_lamp = bpy.data.objects.new('Lamp', light_lamp)
ob_camera = bpy.data.objects.new('Camera', cam_camera)

# ---- transforms, parenting, visibility, modifiers, constraints
ob_cube.location = (0.0, 0.0, 1.0)
ob_cube.scale = (0.125, 1.0, 0.125)
ob_cube.lock_rotations_4d = False
ob_cube.empty_display_type = 'ARROWS'
ob_cube.lineart.crease_threshold = 0.0
ob_lamp.location = (4.076, 1.005, 5.904)
ob_lamp.rotation_euler = (0.6503, 0.05522, 1.866)
ob_lamp.lock_rotations_4d = False
ob_lamp.empty_display_type = 'ARROWS'
ob_lamp.color = (0.0, 0.0, 0.0, 0.0)
ob_lamp.lineart.crease_threshold = 0.0
ob_camera.location = (7.481, -6.508, 5.344)
ob_camera.rotation_euler = (1.109, 0.0, 0.8149)
ob_camera.lock_rotations_4d = False
ob_camera.empty_display_type = 'ARROWS'
ob_camera.color = (0.0, 0.0, 0.0, 0.0)
ob_camera.display_type = 'WIRE'
ob_camera.lineart.crease_threshold = 0.0

# ---- collection membership
col_collection_1.objects.link(ob_cube)
col_collection_1.objects.link(ob_lamp)
col_collection_1.objects.link(ob_camera)

# ---- scene / render settings (as saved in the file)
scene.camera = ob_camera
scene.frame_start = 1; scene.frame_end = 250; scene.frame_set(1)
scene.render.engine = 'CYCLES'
scene.render.resolution_percentage = 50
scene.render.dither_intensity = 0.0
scene.cycles.use_denoising = False
scene.cycles.samples = 128
scene.cycles.sampling_pattern = 'TABULATED_SOBOL'
scene.cycles.use_adaptive_sampling = False
scene.cycles.use_light_tree = False
scene.cycles.blur_glossy = 0.0
scene.cycles.sample_clamp_indirect = 0.0
scene.view_settings.view_transform = 'Standard'
bpy.context.view_layer.update()
